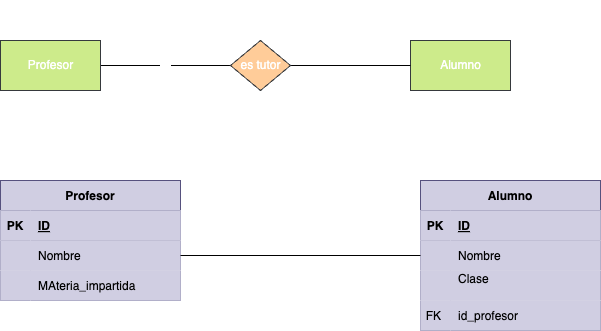

The diagram above was exported from draw.io. Its source (the exported page's mxGraphModel, read from the mxfile embedded in the PNG):
<mxGraphModel dx="1024" dy="802" grid="1" gridSize="10" guides="1" tooltips="1" connect="1" arrows="1" fold="1" page="1" pageScale="1" pageWidth="827" pageHeight="1169" math="0" shadow="0">
  <root>
    <mxCell id="0" />
    <mxCell id="1" parent="0" />
    <mxCell id="5" value="sd" style="html=1;entryX=0;entryY=0.5;entryDx=0;entryDy=0;fontColor=#FFFFFF;endArrow=none;endFill=0;" parent="1" source="2" target="4" edge="1">
      <mxGeometry relative="1" as="geometry" />
    </mxCell>
    <mxCell id="2" value="&lt;font&gt;Profesor&lt;/font&gt;" style="html=1;dashed=0;whitespace=wrap;fillColor=#cdeb8b;strokeColor=#36393d;fontColor=#FFFFFF;" parent="1" vertex="1">
      <mxGeometry x="60" y="180" width="100" height="50" as="geometry" />
    </mxCell>
    <mxCell id="3" value="&lt;font&gt;Alumno&lt;/font&gt;" style="html=1;dashed=0;whitespace=wrap;fillColor=#cdeb8b;strokeColor=#36393d;fontColor=#FFFFFF;" parent="1" vertex="1">
      <mxGeometry x="470" y="180" width="100" height="50" as="geometry" />
    </mxCell>
    <mxCell id="6" style="edgeStyle=none;html=1;fontColor=#FFFFFF;endArrow=none;endFill=0;" parent="1" source="4" target="3" edge="1">
      <mxGeometry relative="1" as="geometry" />
    </mxCell>
    <mxCell id="4" value="&lt;font&gt;es tutor&lt;/font&gt;" style="shape=rhombus;html=1;dashed=0;whitespace=wrap;perimeter=rhombusPerimeter;fillColor=#ffcc99;strokeColor=#36393d;fontColor=#FFFFFF;" parent="1" vertex="1">
      <mxGeometry x="290" y="180" width="60" height="50" as="geometry" />
    </mxCell>
    <mxCell id="7" value="1:1" style="text;html=1;align=center;verticalAlign=middle;resizable=0;points=[];autosize=1;strokeColor=none;fillColor=none;fontColor=#FFFFFF;" parent="1" vertex="1">
      <mxGeometry x="165" y="160" width="40" height="30" as="geometry" />
    </mxCell>
    <mxCell id="8" value="0:N" style="text;html=1;align=center;verticalAlign=middle;resizable=0;points=[];autosize=1;strokeColor=none;fillColor=none;fontColor=#FFFFFF;" parent="1" vertex="1">
      <mxGeometry x="420" y="160" width="40" height="30" as="geometry" />
    </mxCell>
    <mxCell id="9" value="1:N" style="text;html=1;align=center;verticalAlign=middle;resizable=0;points=[];autosize=1;strokeColor=none;fillColor=none;fontColor=#FFFFFF;" parent="1" vertex="1">
      <mxGeometry x="300" y="140" width="40" height="30" as="geometry" />
    </mxCell>
    <mxCell id="10" value="Profesor" style="shape=table;startSize=30;container=1;collapsible=1;childLayout=tableLayout;fixedRows=1;rowLines=0;fontStyle=1;align=center;resizeLast=1;fillColor=#d0cee2;strokeColor=#56517e;fontColor=#000000;" parent="1" vertex="1">
      <mxGeometry x="60" y="320" width="180" height="120" as="geometry">
        <mxRectangle x="60" y="320" width="90" height="30" as="alternateBounds" />
      </mxGeometry>
    </mxCell>
    <mxCell id="11" value="" style="shape=tableRow;horizontal=0;startSize=0;swimlaneHead=0;swimlaneBody=0;fillColor=#d0cee2;collapsible=0;dropTarget=0;points=[[0,0.5],[1,0.5]];portConstraint=eastwest;top=0;left=0;right=0;bottom=1;strokeColor=#56517e;fontColor=#000000;" parent="10" vertex="1">
      <mxGeometry y="30" width="180" height="30" as="geometry" />
    </mxCell>
    <mxCell id="12" value="PK" style="shape=partialRectangle;connectable=0;fillColor=#d0cee2;top=0;left=0;bottom=0;right=0;fontStyle=1;overflow=hidden;strokeColor=#56517e;fontColor=#000000;" parent="11" vertex="1">
      <mxGeometry width="30" height="30" as="geometry">
        <mxRectangle width="30" height="30" as="alternateBounds" />
      </mxGeometry>
    </mxCell>
    <mxCell id="13" value="ID" style="shape=partialRectangle;connectable=0;fillColor=#d0cee2;top=0;left=0;bottom=0;right=0;align=left;spacingLeft=6;fontStyle=5;overflow=hidden;strokeColor=#56517e;fontColor=#000000;" parent="11" vertex="1">
      <mxGeometry x="30" width="150" height="30" as="geometry">
        <mxRectangle width="150" height="30" as="alternateBounds" />
      </mxGeometry>
    </mxCell>
    <mxCell id="14" value="" style="shape=tableRow;horizontal=0;startSize=0;swimlaneHead=0;swimlaneBody=0;fillColor=#d0cee2;collapsible=0;dropTarget=0;points=[[0,0.5],[1,0.5]];portConstraint=eastwest;top=0;left=0;right=0;bottom=0;strokeColor=#56517e;fontColor=#000000;" parent="10" vertex="1">
      <mxGeometry y="60" width="180" height="30" as="geometry" />
    </mxCell>
    <mxCell id="15" value="" style="shape=partialRectangle;connectable=0;fillColor=#d0cee2;top=0;left=0;bottom=0;right=0;editable=1;overflow=hidden;strokeColor=#56517e;fontColor=#000000;" parent="14" vertex="1">
      <mxGeometry width="30" height="30" as="geometry">
        <mxRectangle width="30" height="30" as="alternateBounds" />
      </mxGeometry>
    </mxCell>
    <mxCell id="16" value="Nombre" style="shape=partialRectangle;connectable=0;fillColor=#d0cee2;top=0;left=0;bottom=0;right=0;align=left;spacingLeft=6;overflow=hidden;strokeColor=#56517e;fontColor=#000000;" parent="14" vertex="1">
      <mxGeometry x="30" width="150" height="30" as="geometry">
        <mxRectangle width="150" height="30" as="alternateBounds" />
      </mxGeometry>
    </mxCell>
    <mxCell id="17" value="" style="shape=tableRow;horizontal=0;startSize=0;swimlaneHead=0;swimlaneBody=0;fillColor=#d0cee2;collapsible=0;dropTarget=0;points=[[0,0.5],[1,0.5]];portConstraint=eastwest;top=0;left=0;right=0;bottom=0;strokeColor=#56517e;fontColor=#000000;" parent="10" vertex="1">
      <mxGeometry y="90" width="180" height="30" as="geometry" />
    </mxCell>
    <mxCell id="18" value="" style="shape=partialRectangle;connectable=0;fillColor=#d0cee2;top=0;left=0;bottom=0;right=0;editable=1;overflow=hidden;strokeColor=#56517e;fontColor=#000000;" parent="17" vertex="1">
      <mxGeometry width="30" height="30" as="geometry">
        <mxRectangle width="30" height="30" as="alternateBounds" />
      </mxGeometry>
    </mxCell>
    <mxCell id="19" value="MAteria_impartida" style="shape=partialRectangle;connectable=0;fillColor=#d0cee2;top=0;left=0;bottom=0;right=0;align=left;spacingLeft=6;overflow=hidden;strokeColor=#56517e;fontColor=#000000;" parent="17" vertex="1">
      <mxGeometry x="30" width="150" height="30" as="geometry">
        <mxRectangle width="150" height="30" as="alternateBounds" />
      </mxGeometry>
    </mxCell>
    <mxCell id="24" value="Alumno" style="shape=table;startSize=30;container=1;collapsible=1;childLayout=tableLayout;fixedRows=1;rowLines=0;fontStyle=1;align=center;resizeLast=1;fillColor=#d0cee2;strokeColor=#56517e;fontColor=#000000;" parent="1" vertex="1">
      <mxGeometry x="480" y="320" width="180" height="150" as="geometry" />
    </mxCell>
    <mxCell id="25" value="" style="shape=tableRow;horizontal=0;startSize=0;swimlaneHead=0;swimlaneBody=0;fillColor=#d0cee2;collapsible=0;dropTarget=0;points=[[0,0.5],[1,0.5]];portConstraint=eastwest;top=0;left=0;right=0;bottom=1;strokeColor=#56517e;fontColor=#000000;" parent="24" vertex="1">
      <mxGeometry y="30" width="180" height="30" as="geometry" />
    </mxCell>
    <mxCell id="26" value="PK" style="shape=partialRectangle;connectable=0;fillColor=#d0cee2;top=0;left=0;bottom=0;right=0;fontStyle=1;overflow=hidden;strokeColor=#56517e;fontColor=#000000;" parent="25" vertex="1">
      <mxGeometry width="30" height="30" as="geometry">
        <mxRectangle width="30" height="30" as="alternateBounds" />
      </mxGeometry>
    </mxCell>
    <mxCell id="27" value="ID" style="shape=partialRectangle;connectable=0;fillColor=#d0cee2;top=0;left=0;bottom=0;right=0;align=left;spacingLeft=6;fontStyle=5;overflow=hidden;strokeColor=#56517e;fontColor=#000000;" parent="25" vertex="1">
      <mxGeometry x="30" width="150" height="30" as="geometry">
        <mxRectangle width="150" height="30" as="alternateBounds" />
      </mxGeometry>
    </mxCell>
    <mxCell id="28" value="" style="shape=tableRow;horizontal=0;startSize=0;swimlaneHead=0;swimlaneBody=0;fillColor=#d0cee2;collapsible=0;dropTarget=0;points=[[0,0.5],[1,0.5]];portConstraint=eastwest;top=0;left=0;right=0;bottom=0;strokeColor=#56517e;fontColor=#000000;" parent="24" vertex="1">
      <mxGeometry y="60" width="180" height="30" as="geometry" />
    </mxCell>
    <mxCell id="29" value="" style="shape=partialRectangle;connectable=0;fillColor=#d0cee2;top=0;left=0;bottom=0;right=0;editable=1;overflow=hidden;strokeColor=#56517e;fontColor=#000000;" parent="28" vertex="1">
      <mxGeometry width="30" height="30" as="geometry">
        <mxRectangle width="30" height="30" as="alternateBounds" />
      </mxGeometry>
    </mxCell>
    <mxCell id="30" value="Nombre" style="shape=partialRectangle;connectable=0;fillColor=#d0cee2;top=0;left=0;bottom=0;right=0;align=left;spacingLeft=6;overflow=hidden;strokeColor=#56517e;fontColor=#000000;" parent="28" vertex="1">
      <mxGeometry x="30" width="150" height="30" as="geometry">
        <mxRectangle width="150" height="30" as="alternateBounds" />
      </mxGeometry>
    </mxCell>
    <mxCell id="31" value="" style="shape=tableRow;horizontal=0;startSize=0;swimlaneHead=0;swimlaneBody=0;fillColor=#d0cee2;collapsible=0;dropTarget=0;points=[[0,0.5],[1,0.5]];portConstraint=eastwest;top=0;left=0;right=0;bottom=0;strokeColor=#56517e;fontColor=#000000;" parent="24" vertex="1">
      <mxGeometry y="90" width="180" height="30" as="geometry" />
    </mxCell>
    <mxCell id="32" value="" style="shape=partialRectangle;connectable=0;fillColor=#d0cee2;top=0;left=0;bottom=0;right=0;editable=1;overflow=hidden;strokeColor=#56517e;fontColor=#000000;" parent="31" vertex="1">
      <mxGeometry width="30" height="30" as="geometry">
        <mxRectangle width="30" height="30" as="alternateBounds" />
      </mxGeometry>
    </mxCell>
    <mxCell id="33" value="Clase&#10;" style="shape=partialRectangle;connectable=0;fillColor=#d0cee2;top=0;left=0;bottom=0;right=0;align=left;spacingLeft=6;overflow=hidden;strokeColor=#56517e;fontColor=#000000;" parent="31" vertex="1">
      <mxGeometry x="30" width="150" height="30" as="geometry">
        <mxRectangle width="150" height="30" as="alternateBounds" />
      </mxGeometry>
    </mxCell>
    <mxCell id="78" style="shape=tableRow;horizontal=0;startSize=0;swimlaneHead=0;swimlaneBody=0;fillColor=#d0cee2;collapsible=0;dropTarget=0;points=[[0,0.5],[1,0.5]];portConstraint=eastwest;top=0;left=0;right=0;bottom=0;strokeColor=#56517e;fontColor=#000000;" parent="24" vertex="1">
      <mxGeometry y="120" width="180" height="30" as="geometry" />
    </mxCell>
    <mxCell id="79" value="FK " style="shape=partialRectangle;connectable=0;fillColor=#d0cee2;top=0;left=0;bottom=0;right=0;editable=1;overflow=hidden;strokeColor=#56517e;fontColor=#000000;" parent="78" vertex="1">
      <mxGeometry width="30" height="30" as="geometry">
        <mxRectangle width="30" height="30" as="alternateBounds" />
      </mxGeometry>
    </mxCell>
    <mxCell id="80" value="id_profesor" style="shape=partialRectangle;connectable=0;fillColor=#d0cee2;top=0;left=0;bottom=0;right=0;align=left;spacingLeft=6;overflow=hidden;strokeColor=#56517e;fontColor=#000000;" parent="78" vertex="1">
      <mxGeometry x="30" width="150" height="30" as="geometry">
        <mxRectangle width="150" height="30" as="alternateBounds" />
      </mxGeometry>
    </mxCell>
    <mxCell id="81" style="edgeStyle=none;html=1;entryX=0;entryY=0.5;entryDx=0;entryDy=0;fontColor=#000000;endArrow=none;endFill=0;" parent="1" source="14" target="28" edge="1">
      <mxGeometry relative="1" as="geometry" />
    </mxCell>
  </root>
</mxGraphModel>